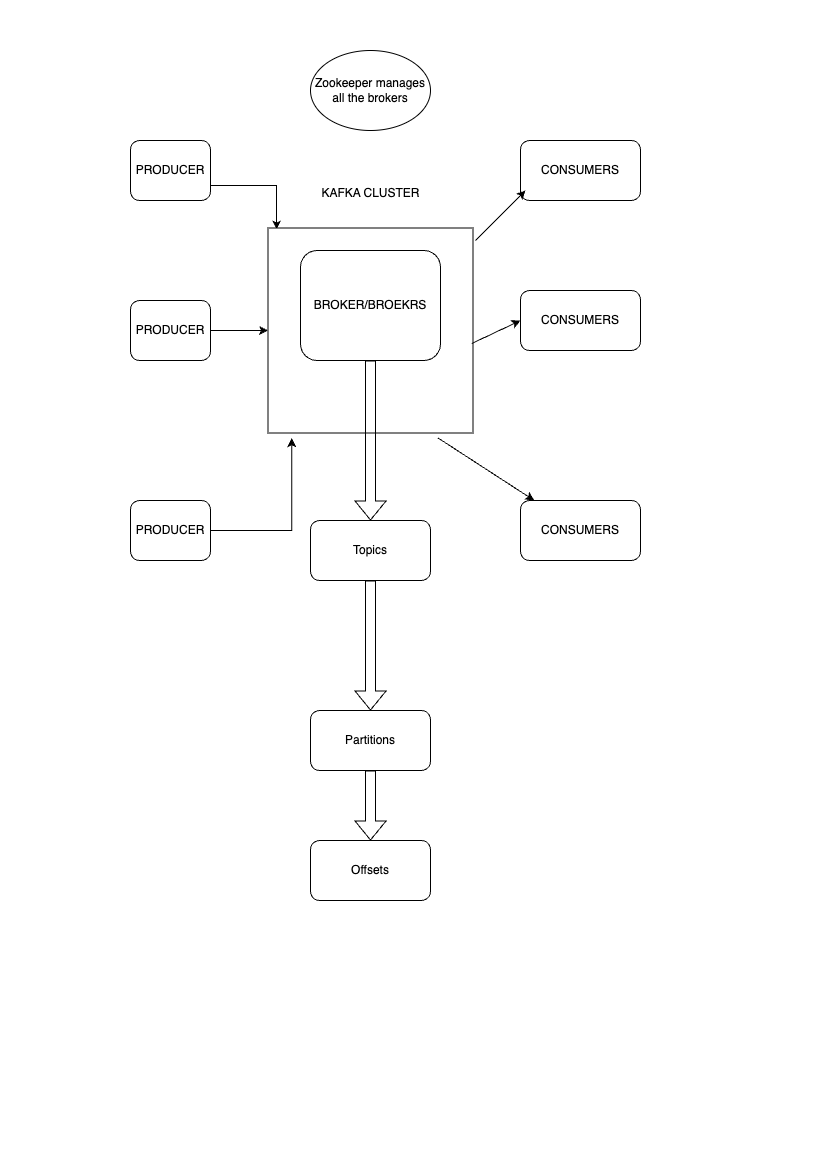

The diagram above was exported from draw.io. Its source (the exported page's mxGraphModel, read from the mxfile embedded in the PNG):
<mxGraphModel dx="1321" dy="752" grid="1" gridSize="10" guides="1" tooltips="1" connect="1" arrows="1" fold="1" page="1" pageScale="1" pageWidth="827" pageHeight="1169" math="0" shadow="0">
  <root>
    <mxCell id="0" />
    <mxCell id="1" parent="0" />
    <mxCell id="GEhiSUIPq1C4eBME-0nW-1" value="PRODUCER" style="rounded=1;whiteSpace=wrap;html=1;" vertex="1" parent="1">
      <mxGeometry x="130" y="140" width="80" height="60" as="geometry" />
    </mxCell>
    <mxCell id="GEhiSUIPq1C4eBME-0nW-12" style="edgeStyle=orthogonalEdgeStyle;rounded=0;orthogonalLoop=1;jettySize=auto;html=1;exitX=1;exitY=0.5;exitDx=0;exitDy=0;entryX=0;entryY=0.5;entryDx=0;entryDy=0;" edge="1" parent="1" source="GEhiSUIPq1C4eBME-0nW-2" target="GEhiSUIPq1C4eBME-0nW-7">
      <mxGeometry relative="1" as="geometry" />
    </mxCell>
    <mxCell id="GEhiSUIPq1C4eBME-0nW-2" value="PRODUCER" style="rounded=1;whiteSpace=wrap;html=1;" vertex="1" parent="1">
      <mxGeometry x="130" y="300" width="80" height="60" as="geometry" />
    </mxCell>
    <mxCell id="GEhiSUIPq1C4eBME-0nW-3" value="PRODUCER" style="rounded=1;whiteSpace=wrap;html=1;" vertex="1" parent="1">
      <mxGeometry x="130" y="500" width="80" height="60" as="geometry" />
    </mxCell>
    <mxCell id="GEhiSUIPq1C4eBME-0nW-4" value="CONSUMERS" style="rounded=1;whiteSpace=wrap;html=1;" vertex="1" parent="1">
      <mxGeometry x="520" y="140" width="120" height="60" as="geometry" />
    </mxCell>
    <mxCell id="GEhiSUIPq1C4eBME-0nW-5" value="CONSUMERS" style="rounded=1;whiteSpace=wrap;html=1;" vertex="1" parent="1">
      <mxGeometry x="520" y="290" width="120" height="60" as="geometry" />
    </mxCell>
    <mxCell id="GEhiSUIPq1C4eBME-0nW-6" value="CONSUMERS" style="rounded=1;whiteSpace=wrap;html=1;" vertex="1" parent="1">
      <mxGeometry x="520" y="500" width="120" height="60" as="geometry" />
    </mxCell>
    <mxCell id="GEhiSUIPq1C4eBME-0nW-9" value="KAFKA CLUSTER" style="text;html=1;align=center;verticalAlign=middle;resizable=0;points=[];autosize=1;strokeColor=none;fillColor=none;" vertex="1" parent="1">
      <mxGeometry x="310" y="178" width="120" height="30" as="geometry" />
    </mxCell>
    <mxCell id="GEhiSUIPq1C4eBME-0nW-11" style="edgeStyle=orthogonalEdgeStyle;rounded=0;orthogonalLoop=1;jettySize=auto;html=1;exitX=1;exitY=0.75;exitDx=0;exitDy=0;entryX=0.042;entryY=0.007;entryDx=0;entryDy=0;entryPerimeter=0;" edge="1" parent="1" source="GEhiSUIPq1C4eBME-0nW-1" target="GEhiSUIPq1C4eBME-0nW-7">
      <mxGeometry relative="1" as="geometry" />
    </mxCell>
    <mxCell id="GEhiSUIPq1C4eBME-0nW-13" style="edgeStyle=orthogonalEdgeStyle;rounded=0;orthogonalLoop=1;jettySize=auto;html=1;exitX=1;exitY=0.5;exitDx=0;exitDy=0;entryX=0.116;entryY=1.025;entryDx=0;entryDy=0;entryPerimeter=0;" edge="1" parent="1" source="GEhiSUIPq1C4eBME-0nW-3" target="GEhiSUIPq1C4eBME-0nW-7">
      <mxGeometry relative="1" as="geometry" />
    </mxCell>
    <mxCell id="GEhiSUIPq1C4eBME-0nW-14" value="" style="endArrow=classic;html=1;rounded=0;" edge="1" parent="1" source="GEhiSUIPq1C4eBME-0nW-7">
      <mxGeometry width="50" height="50" relative="1" as="geometry">
        <mxPoint x="390" y="410" as="sourcePoint" />
        <mxPoint x="440" y="360" as="targetPoint" />
      </mxGeometry>
    </mxCell>
    <mxCell id="GEhiSUIPq1C4eBME-0nW-15" value="" style="endArrow=classic;html=1;rounded=0;" edge="1" parent="1" target="GEhiSUIPq1C4eBME-0nW-7">
      <mxGeometry width="50" height="50" relative="1" as="geometry">
        <mxPoint x="390" y="410" as="sourcePoint" />
        <mxPoint x="440" y="360" as="targetPoint" />
      </mxGeometry>
    </mxCell>
    <mxCell id="GEhiSUIPq1C4eBME-0nW-7" value="" style="whiteSpace=wrap;html=1;aspect=fixed;" vertex="1" parent="1">
      <mxGeometry x="267.5" y="227.5" width="205" height="205" as="geometry" />
    </mxCell>
    <mxCell id="GEhiSUIPq1C4eBME-0nW-16" value="" style="endArrow=classic;html=1;rounded=0;" edge="1" parent="1">
      <mxGeometry width="50" height="50" relative="1" as="geometry">
        <mxPoint x="475" y="240" as="sourcePoint" />
        <mxPoint x="525" y="190" as="targetPoint" />
      </mxGeometry>
    </mxCell>
    <mxCell id="GEhiSUIPq1C4eBME-0nW-17" value="" style="endArrow=classic;html=1;rounded=0;exitX=0.993;exitY=0.564;exitDx=0;exitDy=0;exitPerimeter=0;" edge="1" parent="1" source="GEhiSUIPq1C4eBME-0nW-7" target="GEhiSUIPq1C4eBME-0nW-5">
      <mxGeometry width="50" height="50" relative="1" as="geometry">
        <mxPoint x="390" y="410" as="sourcePoint" />
        <mxPoint x="440" y="360" as="targetPoint" />
        <Array as="points">
          <mxPoint x="520" y="320" />
        </Array>
      </mxGeometry>
    </mxCell>
    <mxCell id="GEhiSUIPq1C4eBME-0nW-18" value="" style="endArrow=classic;html=1;rounded=0;exitX=0.829;exitY=1.024;exitDx=0;exitDy=0;exitPerimeter=0;" edge="1" parent="1" source="GEhiSUIPq1C4eBME-0nW-7" target="GEhiSUIPq1C4eBME-0nW-6">
      <mxGeometry width="50" height="50" relative="1" as="geometry">
        <mxPoint x="390" y="410" as="sourcePoint" />
        <mxPoint x="440" y="360" as="targetPoint" />
      </mxGeometry>
    </mxCell>
    <mxCell id="GEhiSUIPq1C4eBME-0nW-19" value="BROKER/BROEKRS" style="rounded=1;whiteSpace=wrap;html=1;" vertex="1" parent="1">
      <mxGeometry x="300" y="250" width="140" height="110" as="geometry" />
    </mxCell>
    <mxCell id="GEhiSUIPq1C4eBME-0nW-26" value="" style="shape=flexArrow;endArrow=classic;html=1;rounded=0;" edge="1" parent="1" source="GEhiSUIPq1C4eBME-0nW-19">
      <mxGeometry width="50" height="50" relative="1" as="geometry">
        <mxPoint x="350" y="460" as="sourcePoint" />
        <mxPoint x="370" y="520" as="targetPoint" />
      </mxGeometry>
    </mxCell>
    <mxCell id="GEhiSUIPq1C4eBME-0nW-27" value="Topics" style="rounded=1;whiteSpace=wrap;html=1;" vertex="1" parent="1">
      <mxGeometry x="310" y="520" width="120" height="60" as="geometry" />
    </mxCell>
    <mxCell id="GEhiSUIPq1C4eBME-0nW-28" value="" style="shape=flexArrow;endArrow=classic;html=1;rounded=0;exitX=0.5;exitY=1;exitDx=0;exitDy=0;" edge="1" parent="1" source="GEhiSUIPq1C4eBME-0nW-27">
      <mxGeometry width="50" height="50" relative="1" as="geometry">
        <mxPoint x="370" y="610" as="sourcePoint" />
        <mxPoint x="370" y="710" as="targetPoint" />
      </mxGeometry>
    </mxCell>
    <mxCell id="GEhiSUIPq1C4eBME-0nW-29" value="Partitions" style="rounded=1;whiteSpace=wrap;html=1;" vertex="1" parent="1">
      <mxGeometry x="310" y="710" width="120" height="60" as="geometry" />
    </mxCell>
    <mxCell id="GEhiSUIPq1C4eBME-0nW-30" value="" style="shape=flexArrow;endArrow=classic;html=1;rounded=0;" edge="1" parent="1" source="GEhiSUIPq1C4eBME-0nW-29">
      <mxGeometry width="50" height="50" relative="1" as="geometry">
        <mxPoint x="340" y="890" as="sourcePoint" />
        <mxPoint x="370" y="840" as="targetPoint" />
      </mxGeometry>
    </mxCell>
    <mxCell id="GEhiSUIPq1C4eBME-0nW-31" value="Offsets" style="rounded=1;whiteSpace=wrap;html=1;" vertex="1" parent="1">
      <mxGeometry x="310" y="840" width="120" height="60" as="geometry" />
    </mxCell>
    <mxCell id="GEhiSUIPq1C4eBME-0nW-32" value="Zookeeper manages all the brokers" style="ellipse;whiteSpace=wrap;html=1;" vertex="1" parent="1">
      <mxGeometry x="310" y="50" width="120" height="80" as="geometry" />
    </mxCell>
  </root>
</mxGraphModel>